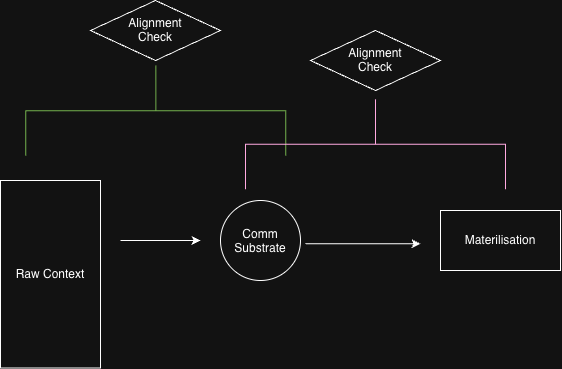

The diagram above was exported from draw.io. Its source (the exported page's mxGraphModel, read from the mxfile embedded in the PNG):
<mxGraphModel dx="1071" dy="706" grid="1" gridSize="10" guides="1" tooltips="1" connect="1" arrows="1" fold="1" page="1" pageScale="1" pageWidth="850" pageHeight="1100" math="0" shadow="0">
  <root>
    <mxCell id="0" />
    <mxCell id="1" parent="0" />
    <mxCell id="qLScFJlFC6tC5c3HwKKy-1" parent="1" style="rounded=0;whiteSpace=wrap;html=1;" value="Raw Context" vertex="1">
      <mxGeometry height="187.5" width="100" x="80" y="180" as="geometry" />
    </mxCell>
    <mxCell id="qLScFJlFC6tC5c3HwKKy-2" parent="1" style="ellipse;whiteSpace=wrap;html=1;shapeInside=1;aspect=fixed;" value="Comm Substrate" vertex="1">
      <mxGeometry height="80" width="80" x="300" y="200" as="geometry" />
    </mxCell>
    <mxCell id="qLScFJlFC6tC5c3HwKKy-3" edge="1" parent="1" style="edgeStyle=none;orthogonalLoop=1;jettySize=auto;html=1;rounded=0;" value="">
      <mxGeometry relative="1" width="80" as="geometry">
        <Array as="points" />
        <mxPoint x="200" y="240" as="sourcePoint" />
        <mxPoint x="280" y="240" as="targetPoint" />
      </mxGeometry>
    </mxCell>
    <mxCell id="qLScFJlFC6tC5c3HwKKy-4" edge="1" parent="1" style="edgeStyle=none;orthogonalLoop=1;jettySize=auto;html=1;rounded=0;" value="">
      <mxGeometry relative="1" width="80" x="-0.3043" as="geometry">
        <Array as="points">
          <mxPoint x="415" y="243.25" />
        </Array>
        <mxPoint x="385" y="243.25" as="sourcePoint" />
        <mxPoint x="500" y="243.25" as="targetPoint" />
      </mxGeometry>
    </mxCell>
    <mxCell id="qLScFJlFC6tC5c3HwKKy-8" parent="1" style="rhombus;whiteSpace=wrap;html=1;shapeInside=1;" value="Alignment Check" vertex="1">
      <mxGeometry height="60" width="130" x="170" as="geometry" />
    </mxCell>
    <mxCell id="jHH6YCiKFcQRvUBuQnss-2" parent="1" style="rounded=0;whiteSpace=wrap;html=1;" value="Materilisation" vertex="1">
      <mxGeometry height="60" width="120" x="520" y="210" as="geometry" />
    </mxCell>
    <mxCell id="jHH6YCiKFcQRvUBuQnss-17" parent="1" style="strokeWidth=1;html=1;shape=mxgraph.flowchart.annotation_2;align=left;labelPosition=right;pointerEvents=1;rotation=90;fillColor=#60a917;fontColor=#ffffff;strokeColor=#2D7600;" value="" vertex="1">
      <mxGeometry height="260" width="90" x="190.35" y="-19.82" as="geometry" />
    </mxCell>
    <mxCell id="jHH6YCiKFcQRvUBuQnss-18" parent="1" style="strokeWidth=1;html=1;shape=mxgraph.flowchart.annotation_2;align=left;labelPosition=right;pointerEvents=1;rotation=90;fillColor=#d80073;fontColor=#ffffff;strokeColor=#A50040;" value="" vertex="1">
      <mxGeometry height="260" width="90" x="409.99555866000867" y="13.75195911888444" as="geometry" />
    </mxCell>
    <mxCell id="jHH6YCiKFcQRvUBuQnss-19" parent="1" style="rhombus;whiteSpace=wrap;html=1;shapeInside=1;" value="Alignment Check" vertex="1">
      <mxGeometry height="60" width="130" x="390" y="30" as="geometry" />
    </mxCell>
  </root>
</mxGraphModel>